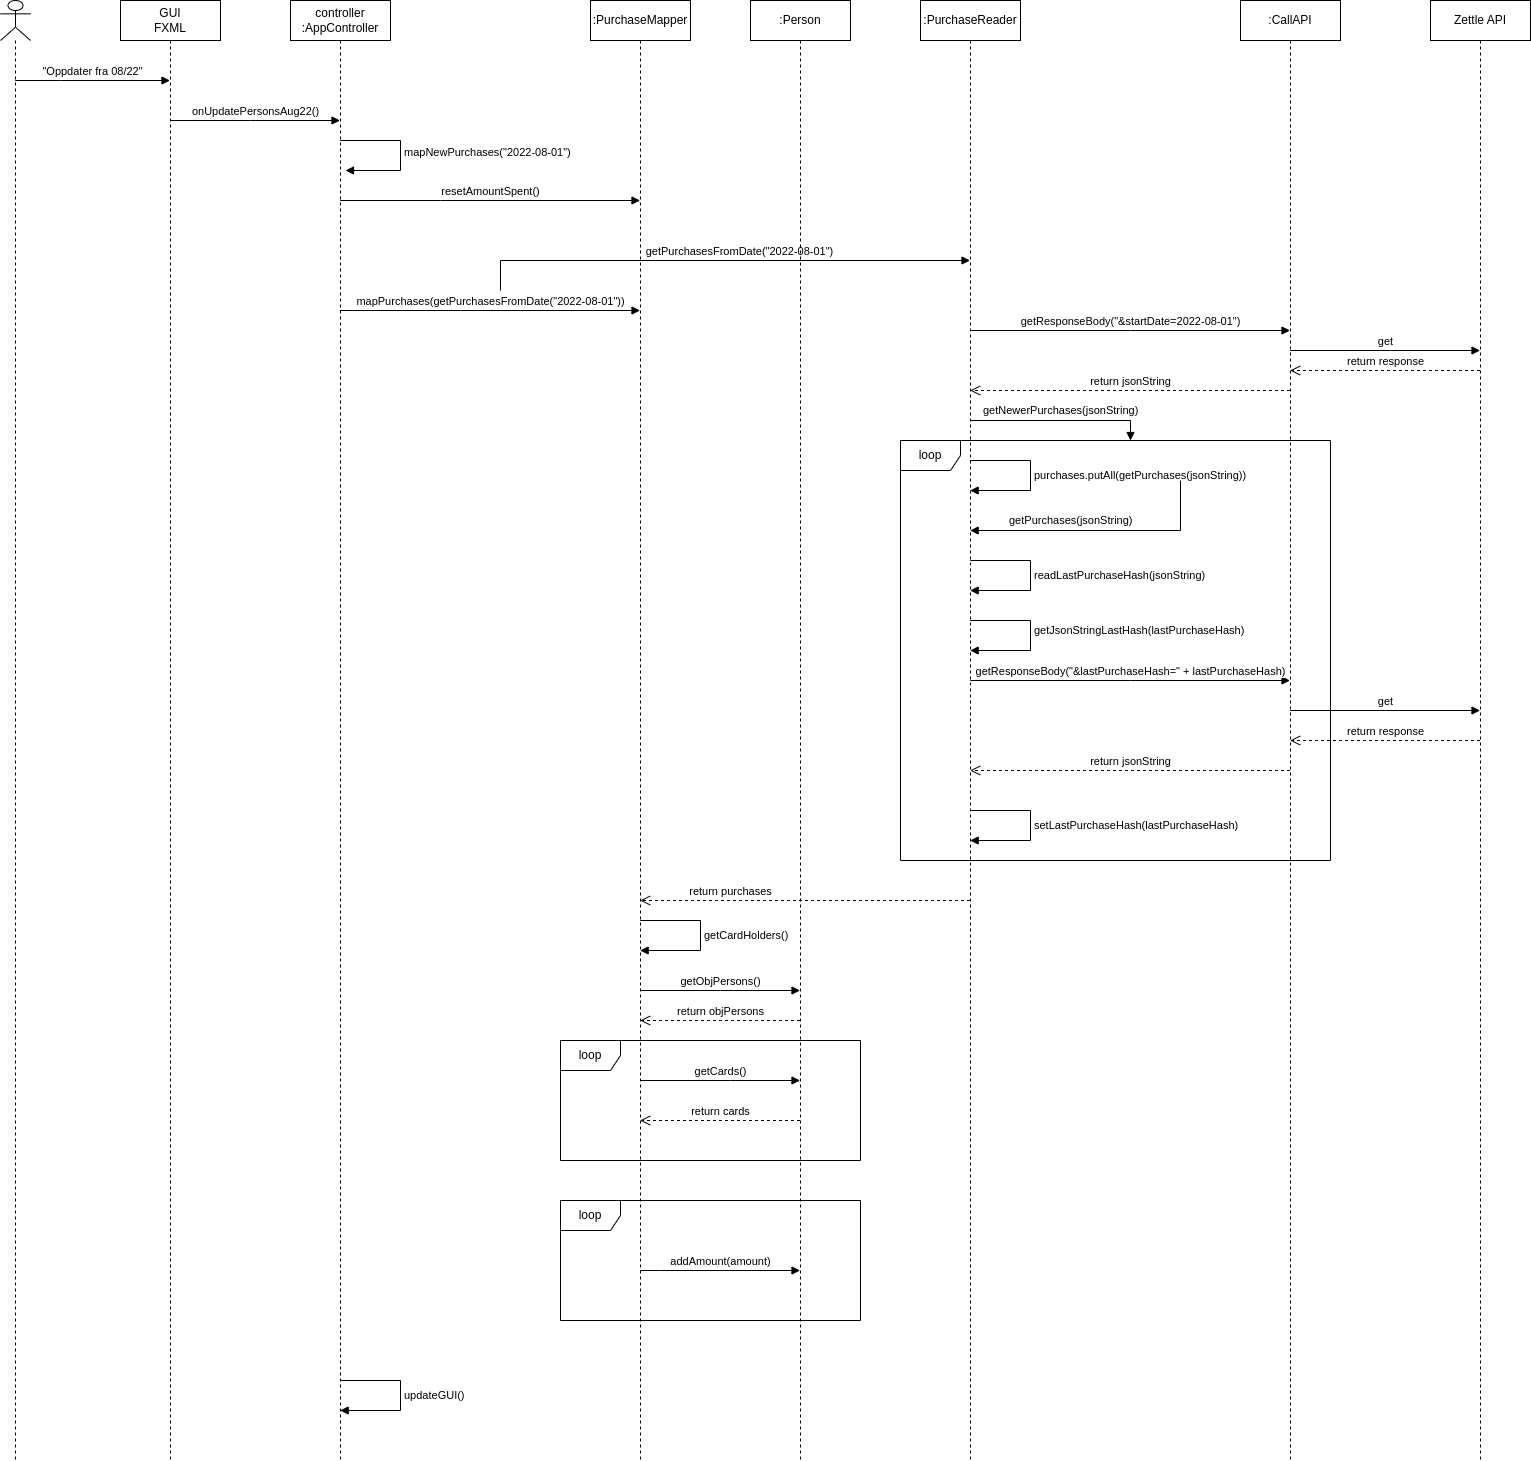

The diagram above was exported from draw.io. Its source (the exported page's mxGraphModel, read from the mxfile embedded in the PNG):
<mxGraphModel dx="1015" dy="633" grid="1" gridSize="10" guides="1" tooltips="1" connect="1" arrows="1" fold="1" page="1" pageScale="1" pageWidth="800" pageHeight="1500" math="0" shadow="0">
  <root>
    <mxCell id="0" />
    <mxCell id="1" parent="0" />
    <mxCell id="GE956x05pByjSquOIVk3-2" value="" style="shape=umlLifeline;perimeter=lifelinePerimeter;whiteSpace=wrap;html=1;container=1;dropTarget=0;collapsible=0;recursiveResize=0;outlineConnect=0;portConstraint=eastwest;newEdgeStyle={&quot;edgeStyle&quot;:&quot;elbowEdgeStyle&quot;,&quot;elbow&quot;:&quot;vertical&quot;,&quot;curved&quot;:0,&quot;rounded&quot;:0};participant=umlActor;" parent="1" vertex="1">
      <mxGeometry x="50" y="40" width="30" height="1460" as="geometry" />
    </mxCell>
    <mxCell id="GE956x05pByjSquOIVk3-9" value="GUI&lt;br style=&quot;border-color: var(--border-color);&quot;&gt;FXML" style="shape=umlLifeline;perimeter=lifelinePerimeter;whiteSpace=wrap;html=1;container=1;dropTarget=0;collapsible=0;recursiveResize=0;outlineConnect=0;portConstraint=eastwest;newEdgeStyle={&quot;edgeStyle&quot;:&quot;elbowEdgeStyle&quot;,&quot;elbow&quot;:&quot;vertical&quot;,&quot;curved&quot;:0,&quot;rounded&quot;:0};" parent="1" vertex="1">
      <mxGeometry x="170" y="40" width="100" height="1460" as="geometry" />
    </mxCell>
    <mxCell id="GE956x05pByjSquOIVk3-10" value="controller&lt;br style=&quot;border-color: var(--border-color);&quot;&gt;:AppController" style="shape=umlLifeline;perimeter=lifelinePerimeter;whiteSpace=wrap;html=1;container=1;dropTarget=0;collapsible=0;recursiveResize=0;outlineConnect=0;portConstraint=eastwest;newEdgeStyle={&quot;edgeStyle&quot;:&quot;elbowEdgeStyle&quot;,&quot;elbow&quot;:&quot;vertical&quot;,&quot;curved&quot;:0,&quot;rounded&quot;:0};" parent="1" vertex="1">
      <mxGeometry x="340" y="40" width="100" height="1460" as="geometry" />
    </mxCell>
    <mxCell id="OPcguLLLP-SmyR_eY97g-5" value="mapNewPurchases(&quot;2022-08-01&quot;)" style="html=1;align=left;spacingLeft=2;endArrow=block;rounded=0;edgeStyle=orthogonalEdgeStyle;curved=0;rounded=0;" edge="1" parent="GE956x05pByjSquOIVk3-10" source="GE956x05pByjSquOIVk3-10">
      <mxGeometry relative="1" as="geometry">
        <mxPoint x="50" y="140" as="sourcePoint" />
        <Array as="points">
          <mxPoint x="110" y="140" />
          <mxPoint x="110" y="170" />
        </Array>
        <mxPoint x="55" y="170" as="targetPoint" />
      </mxGeometry>
    </mxCell>
    <mxCell id="GE956x05pByjSquOIVk3-11" value="&lt;font style=&quot;font-size: 11px;&quot;&gt;&quot;Oppdater fra 08/22&quot;&lt;/font&gt;" style="html=1;verticalAlign=bottom;endArrow=block;edgeStyle=elbowEdgeStyle;elbow=vertical;curved=0;rounded=0;" parent="1" source="GE956x05pByjSquOIVk3-2" target="GE956x05pByjSquOIVk3-9" edge="1">
      <mxGeometry width="80" relative="1" as="geometry">
        <mxPoint x="100" y="130" as="sourcePoint" />
        <mxPoint x="150" y="130" as="targetPoint" />
        <Array as="points">
          <mxPoint x="110" y="120" />
        </Array>
      </mxGeometry>
    </mxCell>
    <mxCell id="GE956x05pByjSquOIVk3-12" value="onUpdatePersonsAug22()" style="html=1;verticalAlign=bottom;endArrow=block;edgeStyle=elbowEdgeStyle;elbow=vertical;curved=0;rounded=0;" parent="1" target="GE956x05pByjSquOIVk3-10" edge="1" source="GE956x05pByjSquOIVk3-9">
      <mxGeometry width="80" relative="1" as="geometry">
        <mxPoint x="210" y="160" as="sourcePoint" />
        <mxPoint x="290" y="160" as="targetPoint" />
        <Array as="points">
          <mxPoint x="300" y="160" />
        </Array>
      </mxGeometry>
    </mxCell>
    <mxCell id="GE956x05pByjSquOIVk3-16" value="" style="html=1;align=left;spacingLeft=2;endArrow=block;rounded=0;edgeStyle=orthogonalEdgeStyle;curved=0;rounded=0;" parent="1" target="GE956x05pByjSquOIVk3-10" edge="1" source="GE956x05pByjSquOIVk3-10">
      <mxGeometry x="NaN" y="95" relative="1" as="geometry">
        <mxPoint x="350" y="180" as="sourcePoint" />
        <Array as="points">
          <mxPoint x="380" y="180" />
          <mxPoint x="380" y="210" />
        </Array>
        <mxPoint x="355" y="210" as="targetPoint" />
        <mxPoint x="91" y="30" as="offset" />
      </mxGeometry>
    </mxCell>
    <mxCell id="GE956x05pByjSquOIVk3-17" value=":PurchaseMapper" style="shape=umlLifeline;perimeter=lifelinePerimeter;whiteSpace=wrap;html=1;container=1;dropTarget=0;collapsible=0;recursiveResize=0;outlineConnect=0;portConstraint=eastwest;newEdgeStyle={&quot;edgeStyle&quot;:&quot;elbowEdgeStyle&quot;,&quot;elbow&quot;:&quot;vertical&quot;,&quot;curved&quot;:0,&quot;rounded&quot;:0};" parent="1" vertex="1">
      <mxGeometry x="640" y="40" width="100" height="1460" as="geometry" />
    </mxCell>
    <mxCell id="GE956x05pByjSquOIVk3-18" value="resetAmountSpent()" style="html=1;verticalAlign=bottom;endArrow=block;edgeStyle=elbowEdgeStyle;elbow=vertical;curved=0;rounded=0;" parent="1" target="GE956x05pByjSquOIVk3-17" edge="1" source="GE956x05pByjSquOIVk3-10">
      <mxGeometry width="80" relative="1" as="geometry">
        <mxPoint x="350" y="250" as="sourcePoint" />
        <mxPoint x="430" y="250" as="targetPoint" />
        <Array as="points">
          <mxPoint x="490" y="240" />
        </Array>
      </mxGeometry>
    </mxCell>
    <mxCell id="OPcguLLLP-SmyR_eY97g-1" value=":PurchaseReader" style="shape=umlLifeline;perimeter=lifelinePerimeter;whiteSpace=wrap;html=1;container=1;dropTarget=0;collapsible=0;recursiveResize=0;outlineConnect=0;portConstraint=eastwest;newEdgeStyle={&quot;edgeStyle&quot;:&quot;elbowEdgeStyle&quot;,&quot;elbow&quot;:&quot;vertical&quot;,&quot;curved&quot;:0,&quot;rounded&quot;:0};" vertex="1" parent="1">
      <mxGeometry x="970" y="40" width="100" height="1460" as="geometry" />
    </mxCell>
    <mxCell id="OPcguLLLP-SmyR_eY97g-2" value="mapPurchases(getPurchasesFromDate(&quot;2022-08-01&quot;))" style="html=1;verticalAlign=bottom;endArrow=block;edgeStyle=elbowEdgeStyle;elbow=vertical;curved=0;rounded=0;" edge="1" parent="1" source="GE956x05pByjSquOIVk3-10" target="GE956x05pByjSquOIVk3-17">
      <mxGeometry width="80" relative="1" as="geometry">
        <mxPoint x="350" y="320" as="sourcePoint" />
        <mxPoint x="430" y="320" as="targetPoint" />
        <Array as="points">
          <mxPoint x="510" y="350" />
          <mxPoint x="480" y="310" />
        </Array>
      </mxGeometry>
    </mxCell>
    <mxCell id="OPcguLLLP-SmyR_eY97g-3" value="getPurchasesFromDate(&quot;2022-08-01&quot;)" style="html=1;verticalAlign=bottom;endArrow=block;edgeStyle=elbowEdgeStyle;elbow=vertical;curved=0;rounded=0;" edge="1" parent="1" target="OPcguLLLP-SmyR_eY97g-1">
      <mxGeometry x="0.079" width="80" relative="1" as="geometry">
        <mxPoint x="550" y="330" as="sourcePoint" />
        <mxPoint x="670" y="290" as="targetPoint" />
        <Array as="points">
          <mxPoint x="550" y="300" />
        </Array>
        <mxPoint as="offset" />
      </mxGeometry>
    </mxCell>
    <mxCell id="OPcguLLLP-SmyR_eY97g-6" value=":CallAPI" style="shape=umlLifeline;perimeter=lifelinePerimeter;whiteSpace=wrap;html=1;container=1;dropTarget=0;collapsible=0;recursiveResize=0;outlineConnect=0;portConstraint=eastwest;newEdgeStyle={&quot;edgeStyle&quot;:&quot;elbowEdgeStyle&quot;,&quot;elbow&quot;:&quot;vertical&quot;,&quot;curved&quot;:0,&quot;rounded&quot;:0};" vertex="1" parent="1">
      <mxGeometry x="1290" y="40" width="100" height="1460" as="geometry" />
    </mxCell>
    <mxCell id="OPcguLLLP-SmyR_eY97g-7" value="getResponseBody(&quot;&amp;amp;startDate=2022-08-01&quot;)" style="html=1;verticalAlign=bottom;endArrow=block;edgeStyle=elbowEdgeStyle;elbow=vertical;curved=0;rounded=0;" edge="1" parent="1" source="OPcguLLLP-SmyR_eY97g-1" target="OPcguLLLP-SmyR_eY97g-6">
      <mxGeometry width="80" relative="1" as="geometry">
        <mxPoint x="850" y="380" as="sourcePoint" />
        <mxPoint x="930" y="380" as="targetPoint" />
        <Array as="points">
          <mxPoint x="1180" y="370" />
        </Array>
      </mxGeometry>
    </mxCell>
    <mxCell id="OPcguLLLP-SmyR_eY97g-8" value="return jsonString" style="html=1;verticalAlign=bottom;endArrow=open;dashed=1;endSize=8;edgeStyle=elbowEdgeStyle;elbow=vertical;curved=0;rounded=0;" edge="1" parent="1" source="OPcguLLLP-SmyR_eY97g-6" target="OPcguLLLP-SmyR_eY97g-1">
      <mxGeometry relative="1" as="geometry">
        <mxPoint x="1060" y="430" as="sourcePoint" />
        <mxPoint x="980" y="430" as="targetPoint" />
        <Array as="points">
          <mxPoint x="1120" y="430" />
        </Array>
      </mxGeometry>
    </mxCell>
    <mxCell id="OPcguLLLP-SmyR_eY97g-10" value="getNewerPurchases(jsonString)" style="html=1;align=left;spacingLeft=2;endArrow=block;rounded=0;edgeStyle=orthogonalEdgeStyle;curved=0;rounded=0;" edge="1" target="OPcguLLLP-SmyR_eY97g-11" parent="1" source="OPcguLLLP-SmyR_eY97g-1">
      <mxGeometry x="-0.8982" y="10" relative="1" as="geometry">
        <mxPoint x="900" y="495" as="sourcePoint" />
        <Array as="points">
          <mxPoint x="1180" y="460" />
        </Array>
        <mxPoint x="1250" y="480" as="targetPoint" />
        <mxPoint as="offset" />
      </mxGeometry>
    </mxCell>
    <mxCell id="OPcguLLLP-SmyR_eY97g-11" value="loop" style="shape=umlFrame;whiteSpace=wrap;html=1;pointerEvents=0;" vertex="1" parent="1">
      <mxGeometry x="950" y="480" width="430" height="420" as="geometry" />
    </mxCell>
    <mxCell id="OPcguLLLP-SmyR_eY97g-13" value="readLastPurchaseHash(jsonString)" style="html=1;align=left;spacingLeft=2;endArrow=block;rounded=0;edgeStyle=orthogonalEdgeStyle;curved=0;rounded=0;" edge="1" target="OPcguLLLP-SmyR_eY97g-1" parent="1" source="OPcguLLLP-SmyR_eY97g-1">
      <mxGeometry relative="1" as="geometry">
        <mxPoint x="850" y="620" as="sourcePoint" />
        <Array as="points">
          <mxPoint x="1080" y="600" />
          <mxPoint x="1080" y="630" />
        </Array>
        <mxPoint x="855" y="620" as="targetPoint" />
      </mxGeometry>
    </mxCell>
    <mxCell id="OPcguLLLP-SmyR_eY97g-15" value="purchases.putAll(getPurchases(jsonString))" style="html=1;align=left;spacingLeft=2;endArrow=block;rounded=0;edgeStyle=orthogonalEdgeStyle;curved=0;rounded=0;" edge="1" target="OPcguLLLP-SmyR_eY97g-1" parent="1" source="OPcguLLLP-SmyR_eY97g-1">
      <mxGeometry relative="1" as="geometry">
        <mxPoint x="1070" y="500" as="sourcePoint" />
        <Array as="points">
          <mxPoint x="1080" y="500" />
          <mxPoint x="1080" y="530" />
        </Array>
        <mxPoint x="1070" y="530" as="targetPoint" />
      </mxGeometry>
    </mxCell>
    <mxCell id="OPcguLLLP-SmyR_eY97g-17" value="getPurchases(jsonString)" style="html=1;align=left;spacingLeft=2;endArrow=block;rounded=0;edgeStyle=orthogonalEdgeStyle;curved=0;rounded=0;" edge="1" target="OPcguLLLP-SmyR_eY97g-1" parent="1">
      <mxGeometry x="0.7267" y="-10" relative="1" as="geometry">
        <mxPoint x="1230" y="520" as="sourcePoint" />
        <Array as="points">
          <mxPoint x="1230" y="570" />
        </Array>
        <mxPoint x="945" y="630" as="targetPoint" />
        <mxPoint as="offset" />
      </mxGeometry>
    </mxCell>
    <mxCell id="OPcguLLLP-SmyR_eY97g-19" value="getJsonStringLastHash(lastPurchaseHash)" style="html=1;align=left;spacingLeft=2;endArrow=block;rounded=0;edgeStyle=orthogonalEdgeStyle;curved=0;rounded=0;" edge="1" target="OPcguLLLP-SmyR_eY97g-1" parent="1" source="OPcguLLLP-SmyR_eY97g-1">
      <mxGeometry x="-0.0665" relative="1" as="geometry">
        <mxPoint x="910" y="710" as="sourcePoint" />
        <Array as="points">
          <mxPoint x="1080" y="660" />
          <mxPoint x="1080" y="690" />
        </Array>
        <mxPoint x="915" y="750" as="targetPoint" />
        <mxPoint as="offset" />
      </mxGeometry>
    </mxCell>
    <mxCell id="OPcguLLLP-SmyR_eY97g-21" value="getResponseBody(&quot;&amp;amp;lastPurchaseHash=&quot; + lastPurchaseHash)" style="html=1;verticalAlign=bottom;endArrow=block;edgeStyle=elbowEdgeStyle;elbow=vertical;curved=0;rounded=0;" edge="1" parent="1" source="OPcguLLLP-SmyR_eY97g-1" target="OPcguLLLP-SmyR_eY97g-6">
      <mxGeometry width="80" relative="1" as="geometry">
        <mxPoint x="910" y="780" as="sourcePoint" />
        <mxPoint x="990" y="780" as="targetPoint" />
        <Array as="points">
          <mxPoint x="1180" y="720" />
        </Array>
      </mxGeometry>
    </mxCell>
    <mxCell id="OPcguLLLP-SmyR_eY97g-22" value="return jsonString" style="html=1;verticalAlign=bottom;endArrow=open;dashed=1;endSize=8;edgeStyle=elbowEdgeStyle;elbow=vertical;curved=0;rounded=0;" edge="1" parent="1" source="OPcguLLLP-SmyR_eY97g-6" target="OPcguLLLP-SmyR_eY97g-1">
      <mxGeometry relative="1" as="geometry">
        <mxPoint x="1100" y="800" as="sourcePoint" />
        <mxPoint x="1020" y="800" as="targetPoint" />
        <Array as="points">
          <mxPoint x="1260" y="810" />
          <mxPoint x="1230" y="760" />
          <mxPoint x="1050" y="810" />
        </Array>
      </mxGeometry>
    </mxCell>
    <mxCell id="OPcguLLLP-SmyR_eY97g-24" value="setLastPurchaseHash(lastPurchaseHash)" style="html=1;align=left;spacingLeft=2;endArrow=block;rounded=0;edgeStyle=orthogonalEdgeStyle;curved=0;rounded=0;" edge="1" target="OPcguLLLP-SmyR_eY97g-1" parent="1" source="OPcguLLLP-SmyR_eY97g-1">
      <mxGeometry relative="1" as="geometry">
        <mxPoint x="940" y="840" as="sourcePoint" />
        <Array as="points">
          <mxPoint x="1080" y="850" />
          <mxPoint x="1080" y="880" />
        </Array>
        <mxPoint x="945" y="870" as="targetPoint" />
      </mxGeometry>
    </mxCell>
    <mxCell id="OPcguLLLP-SmyR_eY97g-25" value="return purchases" style="html=1;verticalAlign=bottom;endArrow=open;dashed=1;endSize=8;edgeStyle=elbowEdgeStyle;elbow=vertical;curved=0;rounded=0;" edge="1" parent="1" source="OPcguLLLP-SmyR_eY97g-1" target="GE956x05pByjSquOIVk3-17">
      <mxGeometry x="0.4529" relative="1" as="geometry">
        <mxPoint x="810" y="920" as="sourcePoint" />
        <mxPoint x="730" y="920" as="targetPoint" />
        <Array as="points">
          <mxPoint x="780" y="940" />
        </Array>
        <mxPoint as="offset" />
      </mxGeometry>
    </mxCell>
    <mxCell id="OPcguLLLP-SmyR_eY97g-27" value="getCardHolders()" style="html=1;align=left;spacingLeft=2;endArrow=block;rounded=0;edgeStyle=orthogonalEdgeStyle;curved=0;rounded=0;" edge="1" target="GE956x05pByjSquOIVk3-17" parent="1" source="GE956x05pByjSquOIVk3-17">
      <mxGeometry relative="1" as="geometry">
        <mxPoint x="791" y="1030" as="sourcePoint" />
        <Array as="points">
          <mxPoint x="750" y="960" />
          <mxPoint x="750" y="990" />
        </Array>
        <mxPoint x="796" y="1070.0000000000002" as="targetPoint" />
      </mxGeometry>
    </mxCell>
    <mxCell id="OPcguLLLP-SmyR_eY97g-29" value=":Person" style="shape=umlLifeline;perimeter=lifelinePerimeter;whiteSpace=wrap;html=1;container=1;dropTarget=0;collapsible=0;recursiveResize=0;outlineConnect=0;portConstraint=eastwest;newEdgeStyle={&quot;edgeStyle&quot;:&quot;elbowEdgeStyle&quot;,&quot;elbow&quot;:&quot;vertical&quot;,&quot;curved&quot;:0,&quot;rounded&quot;:0};" vertex="1" parent="1">
      <mxGeometry x="800" y="40" width="100" height="1460" as="geometry" />
    </mxCell>
    <mxCell id="OPcguLLLP-SmyR_eY97g-30" value="getObjPersons()" style="html=1;verticalAlign=bottom;endArrow=block;edgeStyle=elbowEdgeStyle;elbow=vertical;curved=0;rounded=0;" edge="1" parent="1" source="GE956x05pByjSquOIVk3-17" target="OPcguLLLP-SmyR_eY97g-29">
      <mxGeometry width="80" relative="1" as="geometry">
        <mxPoint x="700" y="1030" as="sourcePoint" />
        <mxPoint x="780" y="1030" as="targetPoint" />
        <Array as="points">
          <mxPoint x="770" y="1030" />
        </Array>
      </mxGeometry>
    </mxCell>
    <mxCell id="OPcguLLLP-SmyR_eY97g-31" value="loop" style="shape=umlFrame;whiteSpace=wrap;html=1;pointerEvents=0;" vertex="1" parent="1">
      <mxGeometry x="610" y="1080" width="300" height="120" as="geometry" />
    </mxCell>
    <mxCell id="OPcguLLLP-SmyR_eY97g-32" value="getCards()" style="html=1;verticalAlign=bottom;endArrow=block;edgeStyle=elbowEdgeStyle;elbow=vertical;curved=0;rounded=0;" edge="1" parent="1" source="GE956x05pByjSquOIVk3-17" target="OPcguLLLP-SmyR_eY97g-29">
      <mxGeometry width="80" relative="1" as="geometry">
        <mxPoint x="690" y="1110" as="sourcePoint" />
        <mxPoint x="770" y="1110" as="targetPoint" />
        <Array as="points">
          <mxPoint x="780" y="1120" />
        </Array>
      </mxGeometry>
    </mxCell>
    <mxCell id="OPcguLLLP-SmyR_eY97g-33" value="return objPersons" style="html=1;verticalAlign=bottom;endArrow=open;dashed=1;endSize=8;edgeStyle=elbowEdgeStyle;elbow=vertical;curved=0;rounded=0;" edge="1" parent="1" source="OPcguLLLP-SmyR_eY97g-29" target="GE956x05pByjSquOIVk3-17">
      <mxGeometry relative="1" as="geometry">
        <mxPoint x="820" y="1050" as="sourcePoint" />
        <mxPoint x="740" y="1050" as="targetPoint" />
        <Array as="points">
          <mxPoint x="770" y="1060" />
        </Array>
      </mxGeometry>
    </mxCell>
    <mxCell id="OPcguLLLP-SmyR_eY97g-35" value="return cards" style="html=1;verticalAlign=bottom;endArrow=open;dashed=1;endSize=8;edgeStyle=elbowEdgeStyle;elbow=vertical;curved=0;rounded=0;" edge="1" parent="1" source="OPcguLLLP-SmyR_eY97g-29" target="GE956x05pByjSquOIVk3-17">
      <mxGeometry relative="1" as="geometry">
        <mxPoint x="820" y="1270" as="sourcePoint" />
        <mxPoint x="740" y="1270" as="targetPoint" />
        <Array as="points">
          <mxPoint x="760" y="1160" />
        </Array>
      </mxGeometry>
    </mxCell>
    <mxCell id="OPcguLLLP-SmyR_eY97g-36" value="loop" style="shape=umlFrame;whiteSpace=wrap;html=1;pointerEvents=0;" vertex="1" parent="1">
      <mxGeometry x="610" y="1240" width="300" height="120" as="geometry" />
    </mxCell>
    <mxCell id="OPcguLLLP-SmyR_eY97g-37" value="addAmount(amount)" style="html=1;verticalAlign=bottom;endArrow=block;edgeStyle=elbowEdgeStyle;elbow=vertical;curved=0;rounded=0;" edge="1" parent="1" target="OPcguLLLP-SmyR_eY97g-29">
      <mxGeometry width="80" relative="1" as="geometry">
        <mxPoint x="690" y="1310" as="sourcePoint" />
        <mxPoint x="810" y="1300" as="targetPoint" />
        <Array as="points">
          <mxPoint x="710" y="1310" />
          <mxPoint x="810" y="1260" />
        </Array>
      </mxGeometry>
    </mxCell>
    <mxCell id="OPcguLLLP-SmyR_eY97g-39" value="updateGUI()" style="html=1;align=left;spacingLeft=2;endArrow=block;rounded=0;edgeStyle=orthogonalEdgeStyle;curved=0;rounded=0;" edge="1" target="GE956x05pByjSquOIVk3-10" parent="1" source="GE956x05pByjSquOIVk3-10">
      <mxGeometry relative="1" as="geometry">
        <mxPoint x="450" y="1440" as="sourcePoint" />
        <Array as="points">
          <mxPoint x="450" y="1420" />
          <mxPoint x="450" y="1450" />
        </Array>
        <mxPoint x="455" y="1470" as="targetPoint" />
      </mxGeometry>
    </mxCell>
    <mxCell id="OPcguLLLP-SmyR_eY97g-40" value="Zettle API" style="shape=umlLifeline;perimeter=lifelinePerimeter;whiteSpace=wrap;html=1;container=1;dropTarget=0;collapsible=0;recursiveResize=0;outlineConnect=0;portConstraint=eastwest;newEdgeStyle={&quot;edgeStyle&quot;:&quot;elbowEdgeStyle&quot;,&quot;elbow&quot;:&quot;vertical&quot;,&quot;curved&quot;:0,&quot;rounded&quot;:0};" vertex="1" parent="1">
      <mxGeometry x="1480" y="40" width="100" height="1460" as="geometry" />
    </mxCell>
    <mxCell id="OPcguLLLP-SmyR_eY97g-41" value="get" style="html=1;verticalAlign=bottom;endArrow=block;edgeStyle=elbowEdgeStyle;elbow=vertical;curved=0;rounded=0;" edge="1" parent="1" source="OPcguLLLP-SmyR_eY97g-6" target="OPcguLLLP-SmyR_eY97g-40">
      <mxGeometry width="80" relative="1" as="geometry">
        <mxPoint x="1380" y="410" as="sourcePoint" />
        <mxPoint x="1460" y="410" as="targetPoint" />
        <Array as="points">
          <mxPoint x="1440" y="390" />
        </Array>
      </mxGeometry>
    </mxCell>
    <mxCell id="OPcguLLLP-SmyR_eY97g-43" value="return response" style="html=1;verticalAlign=bottom;endArrow=open;dashed=1;endSize=8;edgeStyle=elbowEdgeStyle;elbow=vertical;curved=0;rounded=0;" edge="1" parent="1" source="OPcguLLLP-SmyR_eY97g-40" target="OPcguLLLP-SmyR_eY97g-6">
      <mxGeometry relative="1" as="geometry">
        <mxPoint x="1450" y="420" as="sourcePoint" />
        <mxPoint x="1370" y="420" as="targetPoint" />
        <Array as="points">
          <mxPoint x="1460" y="410" />
        </Array>
      </mxGeometry>
    </mxCell>
    <mxCell id="OPcguLLLP-SmyR_eY97g-45" value="get" style="html=1;verticalAlign=bottom;endArrow=block;edgeStyle=elbowEdgeStyle;elbow=vertical;curved=0;rounded=0;" edge="1" parent="1" source="OPcguLLLP-SmyR_eY97g-6" target="OPcguLLLP-SmyR_eY97g-40">
      <mxGeometry width="80" relative="1" as="geometry">
        <mxPoint x="1390" y="770" as="sourcePoint" />
        <mxPoint x="1470" y="770" as="targetPoint" />
        <Array as="points">
          <mxPoint x="1435" y="750" />
        </Array>
      </mxGeometry>
    </mxCell>
    <mxCell id="OPcguLLLP-SmyR_eY97g-46" value="return response" style="html=1;verticalAlign=bottom;endArrow=open;dashed=1;endSize=8;edgeStyle=elbowEdgeStyle;elbow=vertical;curved=0;rounded=0;" edge="1" parent="1" source="OPcguLLLP-SmyR_eY97g-40" target="OPcguLLLP-SmyR_eY97g-6">
      <mxGeometry relative="1" as="geometry">
        <mxPoint x="1510" y="850" as="sourcePoint" />
        <mxPoint x="1430" y="850" as="targetPoint" />
        <Array as="points">
          <mxPoint x="1430" y="780" />
        </Array>
      </mxGeometry>
    </mxCell>
  </root>
</mxGraphModel>